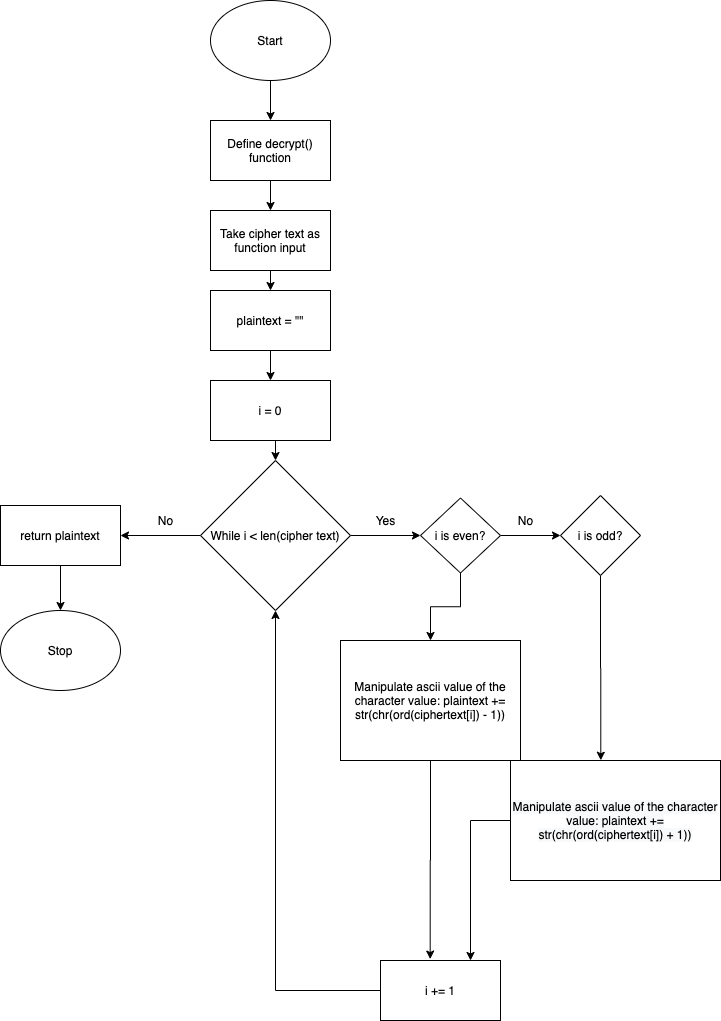

The diagram above was exported from draw.io. Its source (the exported page's mxGraphModel, read from the mxfile embedded in the PNG):
<mxGraphModel dx="282" dy="292" grid="1" gridSize="10" guides="1" tooltips="1" connect="1" arrows="1" fold="1" page="1" pageScale="1" pageWidth="850" pageHeight="1100" math="0" shadow="0">
  <root>
    <mxCell id="0" />
    <mxCell id="1" parent="0" />
    <mxCell id="OLLYarz01IAtcemU31Fk-3" style="edgeStyle=orthogonalEdgeStyle;rounded=0;orthogonalLoop=1;jettySize=auto;html=1;entryX=0.5;entryY=0;entryDx=0;entryDy=0;" edge="1" parent="1" source="OLLYarz01IAtcemU31Fk-1" target="OLLYarz01IAtcemU31Fk-2">
      <mxGeometry relative="1" as="geometry" />
    </mxCell>
    <mxCell id="OLLYarz01IAtcemU31Fk-1" value="Start&lt;br&gt;" style="ellipse;whiteSpace=wrap;html=1;" vertex="1" parent="1">
      <mxGeometry x="420" y="30" width="120" height="80" as="geometry" />
    </mxCell>
    <mxCell id="OLLYarz01IAtcemU31Fk-21" style="edgeStyle=orthogonalEdgeStyle;rounded=0;orthogonalLoop=1;jettySize=auto;html=1;exitX=0.5;exitY=1;exitDx=0;exitDy=0;entryX=0.5;entryY=0;entryDx=0;entryDy=0;" edge="1" parent="1" source="OLLYarz01IAtcemU31Fk-2" target="OLLYarz01IAtcemU31Fk-5">
      <mxGeometry relative="1" as="geometry" />
    </mxCell>
    <mxCell id="OLLYarz01IAtcemU31Fk-2" value="Define decrypt() function&lt;br&gt;" style="whiteSpace=wrap;html=1;" vertex="1" parent="1">
      <mxGeometry x="420" y="150" width="120" height="60" as="geometry" />
    </mxCell>
    <mxCell id="OLLYarz01IAtcemU31Fk-22" style="edgeStyle=orthogonalEdgeStyle;rounded=0;orthogonalLoop=1;jettySize=auto;html=1;exitX=0.5;exitY=1;exitDx=0;exitDy=0;entryX=0.5;entryY=0;entryDx=0;entryDy=0;" edge="1" parent="1" source="OLLYarz01IAtcemU31Fk-5" target="OLLYarz01IAtcemU31Fk-6">
      <mxGeometry relative="1" as="geometry" />
    </mxCell>
    <mxCell id="OLLYarz01IAtcemU31Fk-5" value="Take cipher text as function input" style="whiteSpace=wrap;html=1;" vertex="1" parent="1">
      <mxGeometry x="420" y="240" width="120" height="60" as="geometry" />
    </mxCell>
    <mxCell id="OLLYarz01IAtcemU31Fk-23" style="edgeStyle=orthogonalEdgeStyle;rounded=0;orthogonalLoop=1;jettySize=auto;html=1;exitX=0.5;exitY=1;exitDx=0;exitDy=0;" edge="1" parent="1" source="OLLYarz01IAtcemU31Fk-6" target="OLLYarz01IAtcemU31Fk-7">
      <mxGeometry relative="1" as="geometry" />
    </mxCell>
    <mxCell id="OLLYarz01IAtcemU31Fk-6" value="plaintext = &quot;&quot;" style="whiteSpace=wrap;html=1;" vertex="1" parent="1">
      <mxGeometry x="420" y="320" width="120" height="60" as="geometry" />
    </mxCell>
    <mxCell id="OLLYarz01IAtcemU31Fk-24" style="edgeStyle=orthogonalEdgeStyle;rounded=0;orthogonalLoop=1;jettySize=auto;html=1;exitX=0.5;exitY=1;exitDx=0;exitDy=0;entryX=0.5;entryY=0;entryDx=0;entryDy=0;" edge="1" parent="1" source="OLLYarz01IAtcemU31Fk-7" target="OLLYarz01IAtcemU31Fk-8">
      <mxGeometry relative="1" as="geometry" />
    </mxCell>
    <mxCell id="OLLYarz01IAtcemU31Fk-7" value="i = 0" style="whiteSpace=wrap;html=1;" vertex="1" parent="1">
      <mxGeometry x="420" y="410" width="120" height="60" as="geometry" />
    </mxCell>
    <mxCell id="OLLYarz01IAtcemU31Fk-13" style="edgeStyle=orthogonalEdgeStyle;rounded=0;orthogonalLoop=1;jettySize=auto;html=1;entryX=0;entryY=0.5;entryDx=0;entryDy=0;" edge="1" parent="1" source="OLLYarz01IAtcemU31Fk-8" target="OLLYarz01IAtcemU31Fk-11">
      <mxGeometry relative="1" as="geometry" />
    </mxCell>
    <mxCell id="OLLYarz01IAtcemU31Fk-25" style="edgeStyle=orthogonalEdgeStyle;rounded=0;orthogonalLoop=1;jettySize=auto;html=1;entryX=1;entryY=0.5;entryDx=0;entryDy=0;" edge="1" parent="1" source="OLLYarz01IAtcemU31Fk-8" target="OLLYarz01IAtcemU31Fk-9">
      <mxGeometry relative="1" as="geometry" />
    </mxCell>
    <mxCell id="OLLYarz01IAtcemU31Fk-8" value="While i &amp;lt; len(cipher text)" style="rhombus;whiteSpace=wrap;html=1;" vertex="1" parent="1">
      <mxGeometry x="410" y="490" width="150" height="150" as="geometry" />
    </mxCell>
    <mxCell id="OLLYarz01IAtcemU31Fk-26" style="edgeStyle=orthogonalEdgeStyle;rounded=0;orthogonalLoop=1;jettySize=auto;html=1;entryX=0.5;entryY=0;entryDx=0;entryDy=0;" edge="1" parent="1" source="OLLYarz01IAtcemU31Fk-9" target="OLLYarz01IAtcemU31Fk-10">
      <mxGeometry relative="1" as="geometry" />
    </mxCell>
    <mxCell id="OLLYarz01IAtcemU31Fk-9" value="return plaintext" style="whiteSpace=wrap;html=1;" vertex="1" parent="1">
      <mxGeometry x="210" y="535" width="120" height="60" as="geometry" />
    </mxCell>
    <mxCell id="OLLYarz01IAtcemU31Fk-10" value="Stop" style="ellipse;whiteSpace=wrap;html=1;" vertex="1" parent="1">
      <mxGeometry x="210" y="640" width="120" height="80" as="geometry" />
    </mxCell>
    <mxCell id="OLLYarz01IAtcemU31Fk-14" style="edgeStyle=orthogonalEdgeStyle;rounded=0;orthogonalLoop=1;jettySize=auto;html=1;entryX=0;entryY=0.5;entryDx=0;entryDy=0;" edge="1" parent="1" source="OLLYarz01IAtcemU31Fk-11" target="OLLYarz01IAtcemU31Fk-12">
      <mxGeometry relative="1" as="geometry" />
    </mxCell>
    <mxCell id="OLLYarz01IAtcemU31Fk-28" style="edgeStyle=orthogonalEdgeStyle;rounded=0;orthogonalLoop=1;jettySize=auto;html=1;entryX=0.5;entryY=0;entryDx=0;entryDy=0;" edge="1" parent="1" source="OLLYarz01IAtcemU31Fk-11" target="OLLYarz01IAtcemU31Fk-15">
      <mxGeometry relative="1" as="geometry" />
    </mxCell>
    <mxCell id="OLLYarz01IAtcemU31Fk-11" value="i is even?" style="rhombus;whiteSpace=wrap;html=1;" vertex="1" parent="1">
      <mxGeometry x="630" y="527.5" width="80" height="75" as="geometry" />
    </mxCell>
    <mxCell id="OLLYarz01IAtcemU31Fk-29" style="edgeStyle=orthogonalEdgeStyle;rounded=0;orthogonalLoop=1;jettySize=auto;html=1;entryX=0.43;entryY=-0.002;entryDx=0;entryDy=0;entryPerimeter=0;" edge="1" parent="1" source="OLLYarz01IAtcemU31Fk-12" target="OLLYarz01IAtcemU31Fk-16">
      <mxGeometry relative="1" as="geometry" />
    </mxCell>
    <mxCell id="OLLYarz01IAtcemU31Fk-12" value="i is odd?" style="rhombus;whiteSpace=wrap;html=1;" vertex="1" parent="1">
      <mxGeometry x="770" y="525" width="80" height="80" as="geometry" />
    </mxCell>
    <mxCell id="OLLYarz01IAtcemU31Fk-31" style="edgeStyle=orthogonalEdgeStyle;rounded=0;orthogonalLoop=1;jettySize=auto;html=1;entryX=0.414;entryY=-0.024;entryDx=0;entryDy=0;entryPerimeter=0;" edge="1" parent="1" source="OLLYarz01IAtcemU31Fk-15" target="OLLYarz01IAtcemU31Fk-20">
      <mxGeometry relative="1" as="geometry" />
    </mxCell>
    <mxCell id="OLLYarz01IAtcemU31Fk-15" value="Manipulate ascii value of the character value: plaintext += str(chr(ord(ciphertext[i]) - 1))" style="whiteSpace=wrap;html=1;" vertex="1" parent="1">
      <mxGeometry x="550" y="670" width="180" height="120" as="geometry" />
    </mxCell>
    <mxCell id="OLLYarz01IAtcemU31Fk-32" style="edgeStyle=orthogonalEdgeStyle;rounded=0;orthogonalLoop=1;jettySize=auto;html=1;entryX=0.75;entryY=0;entryDx=0;entryDy=0;" edge="1" parent="1" source="OLLYarz01IAtcemU31Fk-16" target="OLLYarz01IAtcemU31Fk-20">
      <mxGeometry relative="1" as="geometry" />
    </mxCell>
    <mxCell id="OLLYarz01IAtcemU31Fk-16" value="&lt;span style=&quot;color: rgb(0 , 0 , 0) ; font-family: &amp;#34;helvetica&amp;#34; ; font-size: 12px ; font-style: normal ; font-weight: 400 ; letter-spacing: normal ; text-align: center ; text-indent: 0px ; text-transform: none ; word-spacing: 0px ; background-color: rgb(248 , 249 , 250) ; display: inline ; float: none&quot;&gt;&lt;span style=&quot;font-family: &amp;#34;helvetica&amp;#34;&quot;&gt;Manipulate ascii value of the character value:&amp;nbsp;&lt;/span&gt;plaintext += str(chr(ord(ciphertext[i]) + 1))&lt;/span&gt;" style="whiteSpace=wrap;html=1;" vertex="1" parent="1">
      <mxGeometry x="720" y="790" width="210" height="120" as="geometry" />
    </mxCell>
    <mxCell id="OLLYarz01IAtcemU31Fk-33" style="edgeStyle=orthogonalEdgeStyle;rounded=0;orthogonalLoop=1;jettySize=auto;html=1;" edge="1" parent="1" source="OLLYarz01IAtcemU31Fk-20" target="OLLYarz01IAtcemU31Fk-8">
      <mxGeometry relative="1" as="geometry" />
    </mxCell>
    <mxCell id="OLLYarz01IAtcemU31Fk-20" value="i += 1" style="whiteSpace=wrap;html=1;" vertex="1" parent="1">
      <mxGeometry x="590" y="990" width="120" height="60" as="geometry" />
    </mxCell>
    <mxCell id="OLLYarz01IAtcemU31Fk-34" value="No" style="text;html=1;align=center;verticalAlign=middle;resizable=0;points=[];autosize=1;" vertex="1" parent="1">
      <mxGeometry x="360" y="540" width="30" height="20" as="geometry" />
    </mxCell>
    <mxCell id="OLLYarz01IAtcemU31Fk-35" value="No" style="text;html=1;align=center;verticalAlign=middle;resizable=0;points=[];autosize=1;" vertex="1" parent="1">
      <mxGeometry x="720" y="540" width="30" height="20" as="geometry" />
    </mxCell>
    <mxCell id="OLLYarz01IAtcemU31Fk-36" value="Yes" style="text;html=1;align=center;verticalAlign=middle;resizable=0;points=[];autosize=1;" vertex="1" parent="1">
      <mxGeometry x="575" y="540" width="40" height="20" as="geometry" />
    </mxCell>
  </root>
</mxGraphModel>